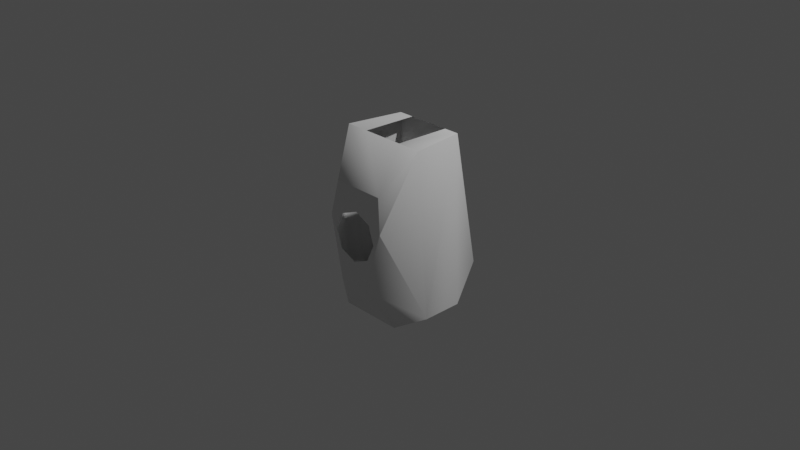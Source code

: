 # Source: HLANDER_INTERIOR.blend  (saved by Blender 3.1.7; exported with 4.5.12 LTS)
import bpy
from mathutils import Matrix  # noqa: F401  (used for matrix-valued properties, if any)

bpy.ops.wm.read_factory_settings(use_empty=True)
scene = bpy.context.scene
scene.name = 'Scene'

# ---- collections
col_collection = bpy.data.collections.new('Collection'); scene.collection.children.link(col_collection)

# ---- world
world_world = bpy.data.worlds.new('World'); scene.world = world_world
world_world.use_nodes = True; world_world.node_tree.nodes.clear()
_N = world_world.node_tree.nodes; _L = world_world.node_tree.links
n0 = _N.new('ShaderNodeOutputWorld'); n0.name = 'World Output'; n0.location = (300, 300)
n1 = _N.new('ShaderNodeBackground'); n1.name = 'Background'; n1.location = (10, 300)
n1.inputs[0].default_value = (0.05088, 0.05088, 0.05088, 1.0)
_L.new(n1.outputs[0], n0.inputs[0])
n0.is_active_output = True
world_world.color = (0.05088, 0.05088, 0.05088)
world_world.use_sun_shadow = False
world_world.sun_shadow_jitter_overblur = 0.0

# ---- cameras
cam_camera = bpy.data.cameras.new('Camera')
cam_camera.clip_end = 100.0
cam_camera.ortho_scale = 7.314

# ---- lights
light_light = bpy.data.lights.new('Light', 'POINT')
light_light.transmission_factor = 0.0
light_light.energy = 1000.0
light_light.shadow_soft_size = 0.1
light_light.shadow_maximum_resolution = 0.006
light_light.use_absolute_resolution = True

# ---- meshes
me_ascent_int = bpy.data.meshes.new('ASCENT_INT')
me_ascent_int.from_pydata([(0.6326, -0.8165, -0.2192), (-0.6326, -0.8165, -0.2192), (0.241, -1.051, -0.06969), (-0.1233, -1.04, -0.3056), (0.6326, -0.8165, 0.2192), (0.241, -1.051, 0.1504), (0.3494, -0.9684, 0.4006), (-0.349, -0.9684, 0.4006), (-0.6326, -0.8165, 0.2192), (-0.2192, -0.8686, -0.557), (0.2192, -0.8686, -0.557), (-0.4021, 0.9343, -0.4021), (-0.1653, -0.5281, 0.6254), (0.1653, -0.5281, 0.6254), (-0.2913, 0.5053, 0.5485), (0.5277, -0.4875, -0.5573), (0.104, 0.06538, -0.2938), (-0.104, 0.06538, -0.2938), (0.4914, 0.9508, 0.2192), (0.3526, 0.1412, 0.5878), (0.2913, 0.5053, 0.5485), (-0.5277, -0.4875, -0.5573), (-0.3554, 0.1301, 0.5878), (-0.4914, 0.9508, 0.2192), (-0.1714, 0.1471, -0.488), (0.1714, 0.1471, -0.488), (0.1003, -0.1193, -0.3139), (0.1653, -0.1572, -0.5212), (-0.1003, -0.1193, -0.3139), (-0.1653, -0.1572, -0.5212), (0.4021, 0.9343, -0.4021), (-0.2407, -1.051, -0.06969), (-0.2407, -1.051, 0.1504), (0.1233, -0.9465, -0.3205), (-0.1233, -0.9465, -0.3205), (0.1233, -1.04, -0.3056), (0.2319, 0.9343, -0.4021), (-0.2319, 0.9343, -0.4021), (-0.2319, 0.9508, 0.2192), (0.2319, 0.9508, 0.2192), (0.0, -0.2665, 0.6105), (-0.2128, 0.1323, 0.5878), (0.2675, 0.000571, 0.5956), (0.1892, -0.1883, 0.6062), (0.2101, 0.139, 0.5878), (-0.2675, 0.0005438, 0.5952), (-0.1892, -0.1883, 0.606), (-0.1892, 0.1892, 0.5818), (0.1892, 0.1893, 0.5824), (2.339e-08, 0.2673, 0.574)], [], [(9, 21, 1), (29, 21, 9, 15), (9, 1, 34), (0, 10, 33), (1, 31, 34), (33, 2, 0), (3, 35, 33, 34), (34, 31, 3), (35, 2, 33), (17, 24, 29, 28), (5, 6, 4), (3, 31, 2, 35), (8, 7, 32), (5, 4, 0, 2), (7, 6, 5, 32), (9, 10, 15), (27, 29, 15), (27, 15, 30), (25, 27, 30), (28, 29, 27, 26), (29, 24, 21), (24, 11, 21), (34, 33, 10, 9), (37, 11, 24, 25, 30, 36), (8, 32, 31, 1), (12, 13, 6, 7), (13, 4, 6), (8, 12, 7), (15, 10, 0), (4, 18, 30, 0), (0, 30, 15), (23, 8, 1, 11), (18, 4, 19), (19, 4, 13), (18, 19, 20), (21, 11, 1), (37, 38, 23, 11), (23, 22, 8), (22, 12, 8), (23, 14, 22), (39, 18, 20, 14, 23, 38), (44, 19, 13, 12, 22, 41, 45, 46, 40, 43, 42), (16, 25, 24, 17), (16, 26, 27, 25), (41, 22, 14, 20, 19, 44, 48, 49, 47), (32, 5, 2, 31), (28, 26, 16, 17), (30, 18, 39, 36)])
_uv = me_ascent_int.uv_layers.new(name='UVMap')
_uv.uv.foreach_set('vector', [0.8573, 0.04762, 0.9592, 0.01068, 0.9532, 0.1174, 0.2127, 0.7886, 0.3127, 0.8797, 0.2275, 0.985, 0.02135, 0.8797, 0.8573, 0.04762, 0.9532, 0.1174, 0.836, 0.1025, 0.6641, 0.1166, 0.7604, 0.04738, 0.7814, 0.1023, 0.9532, 0.1174, 0.8581, 0.165, 0.8361, 0.1059, 0.7812, 0.1057, 0.7589, 0.1648, 0.6641, 0.1166, 0.3284, 0.326, 0.3271, 0.5582, 0.4155, 0.5587, 0.4168, 0.3265, 0.858, 0.1746, 0.868, 0.2427, 0.8396, 0.1893, 0.7801, 0.1893, 0.7516, 0.2427, 0.7617, 0.1746, 0.2181, 0.1896, 0.3122, 0.2144, 0.309, 0.07973, 0.2161, 0.1078, 0.7516, 0.2959, 0.7255, 0.3595, 0.6898, 0.3024, 0.8396, 0.1893, 0.868, 0.2427, 0.7516, 0.2427, 0.7801, 0.1893, 0.9298, 0.3024, 0.8942, 0.3595, 0.868, 0.2959, 0.7516, 0.2959, 0.6898, 0.3024, 0.6327, 0.2186, 0.7516, 0.2427, 0.8942, 0.3595, 0.7255, 0.3595, 0.7516, 0.2959, 0.868, 0.2959, 0.2275, 0.985, 0.1065, 0.985, 0.02135, 0.8797, 0.1214, 0.7886, 0.2127, 0.7886, 0.02135, 0.8797, 0.1214, 0.7886, 0.02135, 0.8797, 0.05603, 0.4873, 0.1197, 0.7046, 0.1214, 0.7886, 0.05603, 0.4873, 0.2161, 0.1078, 0.2444, 0.01498, 0.09888, 0.01553, 0.1278, 0.1082, 0.2127, 0.7886, 0.2143, 0.7046, 0.3127, 0.8797, 0.2143, 0.7046, 0.278, 0.4873, 0.3127, 0.8797, 0.836, 0.1025, 0.7814, 0.1023, 0.7604, 0.04738, 0.8573, 0.04762, 0.204, 0.4873, 0.278, 0.4873, 0.2143, 0.7046, 0.1197, 0.7046, 0.05603, 0.4873, 0.13, 0.4873, 0.9298, 0.3024, 0.868, 0.2959, 0.8736, 0.243, 0.987, 0.2186, 0.5481, 0.8129, 0.5478, 0.8608, 0.4698, 0.9129, 0.4707, 0.76, 0.5717, 0.875, 0.4868, 0.9919, 0.4698, 0.9129, 0.4887, 0.6811, 0.5715, 0.8007, 0.4707, 0.76, 0.6586, 0.00992, 0.7604, 0.04738, 0.6641, 0.1166, 0.4878, 0.5961, 0.9641, 0.6008, 0.9637, 0.4321, 0.4889, 0.4783, 0.4889, 0.4783, 0.9637, 0.4321, 0.5807, 0.3864, 0.9649, 0.6006, 0.4888, 0.596, 0.4899, 0.4783, 0.9645, 0.4319, 0.9641, 0.6008, 0.4878, 0.5961, 0.7491, 0.7117, 0.7491, 0.7117, 0.4878, 0.5961, 0.5687, 0.7608, 0.9641, 0.6008, 0.7491, 0.7117, 0.8489, 0.7093, 0.5816, 0.3864, 0.9645, 0.4319, 0.4899, 0.4783, 0.135, 0.3004, 0.126, 0.4682, 0.03754, 0.4677, 0.06262, 0.3, 0.9649, 0.6006, 0.7471, 0.7112, 0.4888, 0.596, 0.7471, 0.7112, 0.5696, 0.7607, 0.4888, 0.596, 0.9649, 0.6006, 0.8498, 0.7091, 0.7471, 0.7112, 0.9283, 0.8732, 0.9272, 0.9454, 0.7983, 0.9018, 0.7975, 0.7692, 0.9304, 0.7288, 0.9293, 0.801, 0.7144, 0.8845, 0.714, 0.9177, 0.5717, 0.875, 0.5715, 0.8007, 0.7158, 0.7529, 0.7155, 0.7861, 0.6872, 0.774, 0.6457, 0.7931, 0.6281, 0.8369, 0.6443, 0.8802, 0.6844, 0.8981, 0.1265, 0.1899, 0.09719, 0.2828, 0.2481, 0.2822, 0.2181, 0.1896, 0.1265, 0.1899, 0.1278, 0.1082, 0.03472, 0.08076, 0.03253, 0.2155, 0.7155, 0.7861, 0.7158, 0.7529, 0.7975, 0.7692, 0.7983, 0.9018, 0.714, 0.9177, 0.7144, 0.8845, 0.7259, 0.8795, 0.7445, 0.8356, 0.7279, 0.7917, 0.868, 0.2959, 0.7516, 0.2959, 0.7516, 0.2427, 0.868, 0.2427, 0.2161, 0.1078, 0.1278, 0.1082, 0.1265, 0.1899, 0.2181, 0.1896, 0.2798, 0.3012, 0.3029, 0.4692, 0.2144, 0.4687, 0.2074, 0.3008])
me_ascent_int.use_remesh_fix_poles = True
me_ascent_int.use_remesh_preserve_attributes = False
me_ascent_int.update()
me_ascent_int.normals_split_custom_set([tuple(v) for v in zip(*[iter([0.1782, 0.6801, 0.7111, 0.3083, 0.009132, 0.9512, 0.7874, 0.559, 0.2598, 1.293e-06, -0.1085, 0.9941, 0.1265, 0.03296, 0.9914, 0.2144, 0.1742, 0.9611, -0.1043, 0.02731, 0.9942, 0.233, 0.889, 0.3941, 0.4284, 0.8778, 0.2144, 0.1695, 0.9779, 0.1221, -0.4284, 0.8778, 0.2144, -0.3133, 0.8531, 0.4172, -0.127, 0.9769, 0.1718, 0.4284, 0.8778, 0.2145, 0.3988, 0.8836, 0.2455, 0.5639, 0.7534, 0.3384, -0.5636, 0.7534, 0.3387, -0.2769, 0.9439, 0.1802, -0.4284, 0.8778, 0.2144, 0.0, 0.1564, 0.9877, 0.0, 0.1564, 0.9877, 0.0, 0.1564, 0.9877, 0.0, 0.1564, 0.9877, 0.8538, 0.3482, 0.3871, 0.7076, 0.4441, 0.5496, 0.9865, 0.02561, 0.1616, -0.969, 0.03863, 0.2439, -0.7168, 0.2741, 0.6411, -0.9228, 0.2576, 0.2865, -0.9501, -0.05269, 0.3074, -0.9501, -0.05269, 0.3074, -0.9501, -0.05269, 0.3074, -0.9501, -0.05269, 0.3074, -0.1345, 0.9749, -0.1774, -0.3502, 0.9256, -0.1433, -0.5085, 0.8607, -0.02635, -0.0001282, 0.9999, -0.01339, -0.1883, 0.9751, 0.1173, 0.008108, 0.9949, 0.1003, 2.542e-05, 0.9963, -0.08545, 0.5085, 0.8607, -0.02682, 0.2638, 0.9456, -0.1903, 0.1338, 0.9863, -0.0963, -0.3805, 0.8931, 0.2398, -0.5085, 0.8607, -0.02637, -0.4284, 0.8778, 0.2144, -0.4452, 0.8935, 0.05833, 0.2207, 0.8532, -0.4726, -0.2241, 0.779, -0.5856, -0.1345, 0.9749, -0.1775, 0.1338, 0.9863, -0.0963, 0.2144, 0.1742, 0.9611, -0.3253, 0.264, 0.908, -0.1043, 0.02734, 0.9942, 0.0, -0.1085, 0.9941, 0.0, -0.1085, 0.9941, -0.1043, 0.02732, 0.9942, -2.251e-06, -0.1085, 0.9941, -0.1043, 0.02732, 0.9942, -2.251e-06, -0.1085, 0.9941, 7.252e-06, -0.1085, 0.9941, 7.252e-06, -0.1085, 0.9941, 7.252e-06, -0.1085, 0.9941, 0.0, -0.9837, 0.1797, 0.0, -0.9837, 0.1797, 0.0, -0.9837, 0.1797, 0.0, -0.9837, 0.1797, 3.693e-06, -0.1085, 0.9941, 3.693e-06, -0.1085, 0.9941, 0.1265, 0.03296, 0.9914, 8.329e-07, -0.1085, 0.9941, 8.329e-07, -0.1085, 0.9941, 0.1265, 0.03297, 0.9914, 0.1695, 0.9779, 0.1221, -0.1271, 0.9769, 0.1718, -0.3133, 0.8531, 0.4172, 0.233, 0.889, 0.3942, 0.0, -0.1085, 0.9941, 0.0, -0.1085, 0.9941, 0.0, -0.1085, 0.9941, 0.0, -0.1085, 0.9941, 0.0, -0.1085, 0.9941, 0.0, -0.1085, 0.9941, 0.5343, 0.8452, -0.01341, 0.5084, 0.7642, -0.3968, 0.3976, 0.8842, 0.2452, 0.4284, 0.8778, 0.2144, 0.05275, 0.4654, -0.8835, -0.07904, 0.4487, -0.8902, -0.164, 0.5474, -0.8207, 0.1696, 0.6692, -0.7235, -0.4567, 0.1823, -0.8708, -0.8297, 0.03588, -0.5571, -0.195, 0.4032, -0.8941, 0.8299, 0.03718, -0.5567, 0.6773, 0.2782, -0.6811, 0.2607, 0.3662, -0.8933, -0.2594, 0.007783, 0.9657, -0.2619, 0.7134, 0.6499, -0.7874, 0.559, 0.2598, -0.8297, 0.03587, -0.5571, -0.9537, -0.1223, -0.2748, -0.979, -0.111, 0.171, -0.9619, 0.04806, 0.269, -0.9619, 0.04804, 0.269, -0.979, -0.111, 0.171, -0.861, 0.2041, 0.4659, 0.954, -0.1222, -0.2737, 0.8299, 0.0372, -0.5567, 0.9619, 0.04806, 0.269, 0.979, -0.111, 0.171, -0.9537, -0.1224, -0.2748, -0.8297, 0.03587, -0.5571, -0.7439, -0.04662, -0.6667, -0.4022, -0.0747, -0.9125, -0.8297, 0.03588, -0.5571, -0.4567, 0.1823, -0.8708, -0.8601, -0.2541, -0.4424, -0.4022, -0.07468, -0.9125, -0.1908, -0.4046, -0.8944, 0.861, 0.2041, 0.4659, 0.979, -0.1111, 0.171, 0.9619, 0.04804, 0.269, 0.0, -0.9996, 0.0266, 0.0638, -0.8987, -0.434, 1.587e-06, -0.8988, -0.4384, 0.0, -0.9996, 0.0266, 0.954, -0.1222, -0.2736, 0.7445, -0.04516, -0.6661, 0.8299, 0.0372, -0.5567, 0.4032, -0.06464, -0.9128, 0.6773, 0.2782, -0.681, 0.8299, 0.03719, -0.5566, 0.7538, -0.3485, -0.5571, 0.1908, -0.2706, -0.9436, 0.4033, -0.06463, -0.9128, -0.3591, -0.6441, -0.6755, -0.2907, -0.7401, -0.6065, -0.1908, -0.4047, -0.8943, 0.1908, -0.2706, -0.9436, 0.1706, -0.8212, -0.5445, -0.3591, -0.6441, -0.6755, 0.0004165, -0.05675, -0.9984, 0.0004165, -0.05675, -0.9984, 0.0004165, -0.05675, -0.9984, 0.0004165, -0.05675, -0.9984, 0.0004165, -0.05675, -0.9984, 0.0004165, -0.05675, -0.9984, 0.0004165, -0.05675, -0.9984, 0.0004165, -0.05675, -0.9984, 0.0004165, -0.05675, -0.9984, 0.0004165, -0.05675, -0.9984, 0.0004165, -0.05675, -0.9984, 0.0, 0.9218, 0.3877, 0.0, 0.9218, 0.3877, 0.0, 0.9218, 0.3877, 0.0, 0.9218, 0.3877, 0.9501, -0.05269, 0.3074, 0.9501, -0.05269, 0.3074, 0.9501, -0.05269, 0.3074, 0.9501, -0.05269, 0.3074, 0.0007817, -0.1058, -0.9944, 0.0007817, -0.1058, -0.9944, 0.0007817, -0.1058, -0.9944, 0.0007817, -0.1058, -0.9944, 0.0007817, -0.1058, -0.9944, 0.0007817, -0.1058, -0.9944, 0.0007817, -0.1058, -0.9944, 0.0007817, -0.1058, -0.9944, 0.0007817, -0.1058, -0.9944, -0.07805, 0.9933, -0.08539, 0.2394, 0.9612, -0.1371, 0.0081, 0.9949, 0.1003, -0.1883, 0.9751, 0.1173, 0.0, -0.1085, 0.9941, 0.0, -0.1085, 0.9941, 0.0, -0.1085, 0.9941, 0.0, -0.1085, 0.9941, 0.0, -0.9996, 0.0266, 1.3e-05, -0.8988, -0.4384, 0.4577, -0.8848, 0.08737, 0.0, -0.9996, 0.0266])] * 3)])

# ---- objects
ob_light = bpy.data.objects.new('Light', light_light)
ob_camera = bpy.data.objects.new('Camera', cam_camera)
ob_shellcollider = bpy.data.objects.new('shellCollider', me_ascent_int)
ob_freeiva = bpy.data.objects.new('FreeIva', None)

# ---- transforms, parenting, visibility, modifiers, constraints
ob_light.location = (4.076, 1.005, 5.904)
ob_light.rotation_euler = (0.6503, 0.05522, 1.866)
ob_light.lock_rotations_4d = False
ob_light.empty_display_type = 'ARROWS'
ob_light.color = (0.0, 0.0, 0.0, 0.0)
ob_light.lineart.crease_threshold = 0.0
ob_camera.location = (7.359, -6.926, 4.958)
ob_camera.rotation_euler = (1.109, 0.0, 0.8149)
ob_camera.lock_rotations_4d = False
ob_camera.empty_display_type = 'ARROWS'
ob_camera.color = (0.0, 0.0, 0.0, 0.0)
ob_camera.display_type = 'WIRE'
ob_camera.lineart.crease_threshold = 0.0
ob_shellcollider.parent = ob_freeiva
ob_shellcollider.location = (0.0, 0.0, 0.0)
ob_shellcollider.rotation_mode = 'QUATERNION'
ob_shellcollider.rotation_quaternion = (0.7071, 0.7071, 4.057e-14, -1.783e-14)
ob_shellcollider.scale = (1.0, 1.0, 1.0)
ob_freeiva.location = (0.0, 0.0, 0.0)

# ---- collection membership
col_collection.objects.link(ob_light)
col_collection.objects.link(ob_camera)
col_collection.objects.link(ob_shellcollider)
col_collection.objects.link(ob_freeiva)

# ---- scene / render settings (as saved in the file)
scene.camera = ob_camera
scene.frame_start = 1; scene.frame_end = 250; scene.frame_set(1)
scene.render.engine = 'BLENDER_EEVEE_NEXT'
scene.cycles.sampling_pattern = 'TABULATED_SOBOL'
scene.cycles.use_light_tree = False
scene.view_settings.view_transform = 'Filmic'
bpy.context.view_layer.update()
